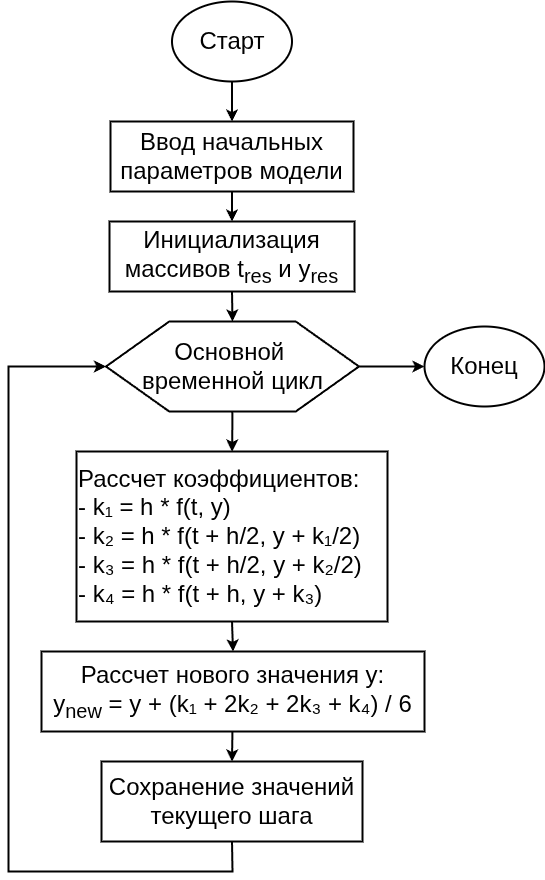

The diagram above was exported from draw.io. Its source (the exported page's mxGraphModel, read from the mxfile embedded in the PNG):
<mxGraphModel dx="1464" dy="1214" grid="1" gridSize="10" guides="1" tooltips="1" connect="1" arrows="1" fold="1" page="1" pageScale="1" pageWidth="827" pageHeight="1169" math="0" shadow="0">
  <root>
    <mxCell id="0" />
    <mxCell id="1" parent="0" />
    <mxCell id="2" value="Старт" style="ellipse;whiteSpace=wrap;html=1;aspect=fixed;strokeWidth=2;fontSize=24;fontFamily=Helvetica;" parent="1" vertex="1">
      <mxGeometry x="309.5" y="70" width="120" height="80" as="geometry" />
    </mxCell>
    <mxCell id="3" value="" style="endArrow=classic;html=1;rounded=0;strokeWidth=2;fontSize=24;fontFamily=Helvetica;entryX=0.5;entryY=0;entryDx=0;entryDy=0;" parent="1" source="2" edge="1" target="4">
      <mxGeometry width="50" height="50" relative="1" as="geometry">
        <mxPoint x="370.5" y="170" as="sourcePoint" />
        <mxPoint x="370.5" y="160" as="targetPoint" />
      </mxGeometry>
    </mxCell>
    <mxCell id="4" value="Ввод начальных параметров модели" style="whiteSpace=wrap;html=1;strokeWidth=2;fontSize=24;fontFamily=Helvetica;" parent="1" vertex="1">
      <mxGeometry x="248" y="190" width="243" height="70" as="geometry" />
    </mxCell>
    <mxCell id="5" value="" style="endArrow=classic;html=1;rounded=0;strokeWidth=2;fontSize=24;fontFamily=Helvetica;entryX=0.5;entryY=0;entryDx=0;entryDy=0;exitX=0.5;exitY=1;exitDx=0;exitDy=0;" parent="1" source="38" edge="1" target="33">
      <mxGeometry width="50" height="50" relative="1" as="geometry">
        <mxPoint x="370" y="400" as="sourcePoint" />
        <mxPoint x="370" y="380" as="targetPoint" />
      </mxGeometry>
    </mxCell>
    <mxCell id="36" style="edgeStyle=none;html=1;exitX=0.5;exitY=1;exitDx=0;exitDy=0;entryX=0.5;entryY=0;entryDx=0;entryDy=0;fontSize=24;" edge="1" parent="1" source="33" target="34">
      <mxGeometry relative="1" as="geometry" />
    </mxCell>
    <mxCell id="37" value="" style="edgeStyle=none;html=1;strokeWidth=2;" edge="1" parent="1" source="33" target="34">
      <mxGeometry relative="1" as="geometry" />
    </mxCell>
    <mxCell id="41" style="edgeStyle=none;html=1;exitX=1;exitY=0.5;exitDx=0;exitDy=0;entryX=0;entryY=0.5;entryDx=0;entryDy=0;strokeWidth=2;" edge="1" parent="1" source="33" target="32">
      <mxGeometry relative="1" as="geometry" />
    </mxCell>
    <mxCell id="33" value="Основной&amp;nbsp;&lt;div&gt;временной цикл&lt;/div&gt;" style="shape=hexagon;perimeter=hexagonPerimeter2;whiteSpace=wrap;html=1;strokeWidth=2;fontSize=24;fontFamily=Helvetica;" parent="1" vertex="1">
      <mxGeometry x="243.5" y="390" width="253" height="90" as="geometry" />
    </mxCell>
    <mxCell id="9" value="Да" style="text;html=1;align=center;verticalAlign=middle;resizable=0;points=[];autosize=1;strokeColor=none;fillColor=none;fontSize=24;fontFamily=Helvetica;" parent="1" vertex="1">
      <mxGeometry x="431" y="645" width="50" height="40" as="geometry" />
    </mxCell>
    <mxCell id="10" value="" style="endArrow=classic;html=1;rounded=0;strokeWidth=2;fontSize=24;fontFamily=Helvetica;exitX=0.5;exitY=1;exitDx=0;exitDy=0;entryX=0.5;entryY=0;entryDx=0;entryDy=0;" parent="1" source="34" edge="1" target="19">
      <mxGeometry width="50" height="50" relative="1" as="geometry">
        <mxPoint x="370" y="710" as="sourcePoint" />
        <mxPoint x="370" y="750" as="targetPoint" />
      </mxGeometry>
    </mxCell>
    <mxCell id="34" value="Рассчет коэффициентов:&lt;br&gt;- k₁ = h * f(t, y)&lt;br&gt;- k₂ = h * f(t + h/2, y + k₁/2)&lt;br&gt;- k₃ = h * f(t + h/2, y + k₂/2)&lt;br&gt;- k₄ = h * f(t + h, y + k₃)" style="whiteSpace=wrap;html=1;strokeWidth=2;align=left;fontSize=24;fontFamily=Helvetica;" parent="1" vertex="1">
      <mxGeometry x="214" y="520" width="311" height="170" as="geometry" />
    </mxCell>
    <mxCell id="19" value="Рассчет нового значения y:&lt;br&gt;y&lt;sub&gt;new&lt;/sub&gt; = y + (k₁ + 2k₂ + 2k₃ + k₄) / 6" style="whiteSpace=wrap;html=1;strokeWidth=2;fontSize=24;fontFamily=Helvetica;" parent="1" vertex="1">
      <mxGeometry x="179" y="720" width="383" height="80" as="geometry" />
    </mxCell>
    <mxCell id="20" value="" style="endArrow=classic;html=1;rounded=0;strokeWidth=2;fontSize=24;fontFamily=Helvetica;entryX=0.5;entryY=0;entryDx=0;entryDy=0;" parent="1" source="19" edge="1" target="23">
      <mxGeometry width="50" height="50" relative="1" as="geometry">
        <mxPoint x="370" y="1020" as="sourcePoint" />
        <mxPoint x="370" y="1010" as="targetPoint" />
      </mxGeometry>
    </mxCell>
    <mxCell id="26" value="" style="endArrow=classic;html=1;rounded=0;entryX=0;entryY=0.5;entryDx=0;entryDy=0;strokeWidth=2;fontSize=24;fontFamily=Helvetica;exitX=0.5;exitY=1;exitDx=0;exitDy=0;" parent="1" target="33" edge="1" source="23">
      <mxGeometry width="50" height="50" relative="1" as="geometry">
        <mxPoint x="156" y="1250" as="sourcePoint" />
        <mxPoint x="304" y="655" as="targetPoint" />
        <Array as="points">
          <mxPoint x="370" y="940" />
          <mxPoint x="146" y="940" />
          <mxPoint x="146" y="435" />
        </Array>
      </mxGeometry>
    </mxCell>
    <mxCell id="32" value="Конец" style="ellipse;whiteSpace=wrap;html=1;aspect=fixed;strokeWidth=2;fontSize=24;fontFamily=Helvetica;" parent="1" vertex="1">
      <mxGeometry x="562" y="395" width="120" height="80" as="geometry" />
    </mxCell>
    <mxCell id="38" value="Инициализация массивов t&lt;sub&gt;res&lt;/sub&gt; и y&lt;sub&gt;res&lt;/sub&gt;" style="whiteSpace=wrap;html=1;strokeWidth=2;fontSize=24;fontFamily=Helvetica;" vertex="1" parent="1">
      <mxGeometry x="247" y="290" width="245" height="70" as="geometry" />
    </mxCell>
    <mxCell id="39" value="" style="endArrow=classic;html=1;rounded=0;strokeWidth=2;fontSize=24;fontFamily=Helvetica;entryX=0.5;entryY=0;entryDx=0;entryDy=0;exitX=0.5;exitY=1;exitDx=0;exitDy=0;" edge="1" parent="1" source="4" target="38">
      <mxGeometry width="50" height="50" relative="1" as="geometry">
        <mxPoint x="196" y="250" as="sourcePoint" />
        <mxPoint x="196" y="390" as="targetPoint" />
      </mxGeometry>
    </mxCell>
    <mxCell id="23" value="Сохранение значений текущего шага" style="whiteSpace=wrap;html=1;strokeWidth=2;align=center;fontSize=24;fontFamily=Helvetica;" parent="1" vertex="1">
      <mxGeometry x="239" y="830" width="261" height="80" as="geometry" />
    </mxCell>
  </root>
</mxGraphModel>